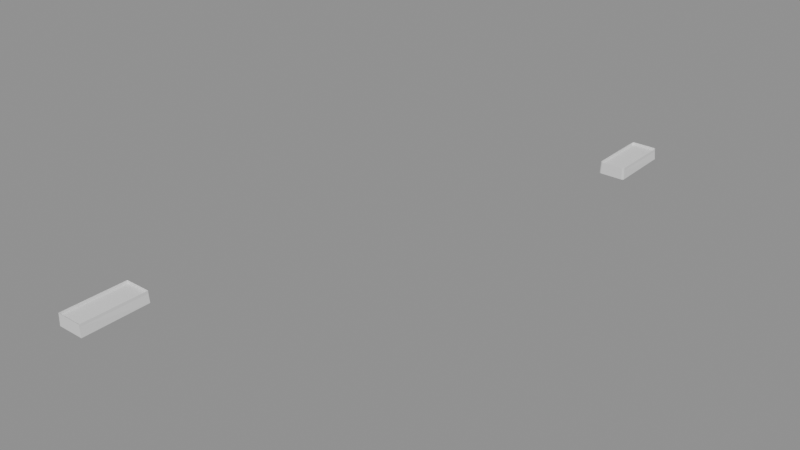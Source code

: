 # Source: Tray.blend  (saved by Blender 5.2.42; exported with 4.5.12 LTS)
import bpy
from mathutils import Matrix  # noqa: F401  (used for matrix-valued properties, if any)

bpy.ops.wm.read_factory_settings(use_empty=True)
scene = bpy.context.scene
scene.name = 'Scene'

# ---- node groups
ng_geometry_nodes = bpy.data.node_groups.new('Geometry Nodes', 'GeometryNodeTree')
_s = ng_geometry_nodes.interface.new_socket(name='Geometry', in_out='OUTPUT', socket_type='NodeSocketGeometry')
_s = ng_geometry_nodes.interface.new_socket(name='Geometry', in_out='INPUT', socket_type='NodeSocketGeometry')
ng_geometry_nodes.is_modifier = True
_N = ng_geometry_nodes.nodes; _L = ng_geometry_nodes.links
n0 = _N.new('NodeGroupInput'); n0.name = 'Group Input'; n0.location = (-300, 176)
n1 = _N.new('NodeGroupOutput'); n1.name = 'Group Output'; n1.location = (200, 0)
n2 = _N.new('NodeUndefined'); n2.name = 'Mesh Bevel'; n2.location = (-80, 100)
n2.inputs[7].default_value = 0.1
n2.inputs[8].default_value = False
n2.inputs[9].default_value = 0.0
n2.inputs[10].default_value = 2
n2.inputs[11].default_value = 0.5
n3 = _N.new('ShaderNodeValue'); n3.name = 'Value'; n3.location = (-269, 8)
n3.outputs[0].default_value = 0.01
n4 = _N.new('GeometryNodeInputNamedAttribute'); n4.name = 'Named Attribute'; n4.location = (-467, 86)
n4.inputs[0].default_value = 'bevel_weight_edge'
_L.new(n2.outputs[0], n1.inputs[0])
_L.new(n0.outputs[0], n2.inputs[0])
_L.new(n4.outputs[0], n2.inputs[1])
_L.new(n3.outputs[0], n2.inputs[3])
_L.new(n3.outputs[0], n2.inputs[4])
_L.new(n3.outputs[0], n2.inputs[5])
_L.new(n3.outputs[0], n2.inputs[6])
n1.is_active_output = True

# ---- meshes
me_tray = bpy.data.meshes.new('Tray')
me_tray.from_pydata([(0.07062, 0.1761, 0.03107), (0.07062, 0.1761, 0.01514), (0.0733, -0.2054, -0.03945), (0.07062, -0.2054, 0.01514), (0.07599, 0.1761, -0.0334), (-0.08121, -0.2054, 0.01514), (-0.08389, -0.2054, -0.03945), (-0.08121, 0.1761, 0.01514), (-0.08389, 0.1761, -0.03945), (0.06084, 0.1761, -0.0331), (-0.08121, 0.1761, 0.03107), (-0.08121, -0.2054, 0.03107), (0.07062, -0.2054, 0.03107)], [], [(1, 4, 9), (7, 1, 9, 8), (3, 5, 6, 2), (1, 7, 10, 0), (12, 3, 1, 0), (10, 7, 5, 11), (3, 5, 7, 1), (3, 2, 4, 1), (11, 5, 3, 12), (7, 8, 6, 5)])
_uv = me_tray.uv_layers.new(name='UVMap')
_uv.uv.foreach_set('vector', [0.08677, 0.5027, 0.1307, 0.4979, 0.1301, 0.513, 0.07592, 0.6375, 0.08677, 0.5027, 0.1301, 0.513, 0.1247, 0.6459, 0.04243, 0.1607, 0.01375, 0.02673, 0.06143, 0.01375, 0.09144, 0.1536, 0.1727, 0.4971, 0.1731, 0.6345, 0.1587, 0.6347, 0.1582, 0.497, 0.1596, 0.1514, 0.174, 0.1515, 0.1727, 0.4971, 0.1582, 0.497, 0.1587, 0.6347, 0.1731, 0.6345, 0.1762, 0.9801, 0.1618, 0.9803, 0.3413, 0.3594, 0.2038, 0.3594, 0.2038, 0.01375, 0.3413, 0.01375, 0.04243, 0.1607, 0.09144, 0.1536, 0.1307, 0.4979, 0.08677, 0.5027, 0.1619, 0.01375, 0.1763, 0.01404, 0.174, 0.1515, 0.1596, 0.1514, 0.07592, 0.6375, 0.1247, 0.6459, 0.0624, 0.9863, 0.01375, 0.9772])
me_tray.update()
me_tray_001 = bpy.data.meshes.new('Tray.001')
me_tray_001.from_pydata([(0.07062, 0.1761, 0.03107), (0.07062, 0.1761, 0.01514), (0.0733, -0.2054, -0.03945), (0.07062, -0.2054, 0.01514), (0.07599, 0.1761, -0.0334), (-0.08121, -0.2054, 0.01514), (-0.08389, -0.2054, -0.03945), (-0.08121, 0.1761, 0.01514), (-0.08389, 0.1761, -0.03945), (0.06084, 0.1761, -0.0331), (-0.08121, 0.1761, 0.03107), (-0.08121, -0.2054, 0.03107), (0.07062, -0.2054, 0.03107)], [], [(1, 4, 9), (7, 1, 9, 8), (3, 5, 6, 2), (1, 7, 10, 0), (12, 3, 1, 0), (10, 7, 5, 11), (3, 5, 7, 1), (3, 2, 4, 1), (11, 5, 3, 12), (7, 8, 6, 5)])
_uv = me_tray_001.uv_layers.new(name='UVMap')
_uv.uv.foreach_set('vector', [0.08677, 0.5027, 0.1307, 0.4979, 0.1301, 0.513, 0.07592, 0.6375, 0.08677, 0.5027, 0.1301, 0.513, 0.1247, 0.6459, 0.04243, 0.1607, 0.01375, 0.02673, 0.06143, 0.01375, 0.09144, 0.1536, 0.1727, 0.4971, 0.1731, 0.6345, 0.1587, 0.6347, 0.1582, 0.497, 0.1596, 0.1514, 0.174, 0.1515, 0.1727, 0.4971, 0.1582, 0.497, 0.1587, 0.6347, 0.1731, 0.6345, 0.1762, 0.9801, 0.1618, 0.9803, 0.3413, 0.3594, 0.2038, 0.3594, 0.2038, 0.01375, 0.3413, 0.01375, 0.04243, 0.1607, 0.09144, 0.1536, 0.1307, 0.4979, 0.08677, 0.5027, 0.1619, 0.01375, 0.1763, 0.01404, 0.174, 0.1515, 0.1596, 0.1514, 0.07592, 0.6375, 0.1247, 0.6459, 0.0624, 0.9863, 0.01375, 0.9772])
me_tray_001.update()
me_tray_002 = bpy.data.meshes.new('Tray.002')
me_tray_002.from_pydata([(0.06084, 0.1761, -0.0331), (0.07062, 0.1661, 0.03107), (0.06062, 0.1761, 0.03107), (0.06769, 0.1732, 0.03107), (0.06062, 0.1761, 0.01459), (0.07062, 0.1661, 0.01514), (0.06769, 0.1732, 0.01498), (0.07337, -0.1954, -0.03929), (0.06329, -0.2054, -0.03945), (0.07039, -0.2025, -0.0394), (0.07066, -0.1954, 0.01514), (0.06062, -0.2054, 0.0149), (0.0677, -0.2025, 0.01507), (0.0659, 0.1761, -0.0332), (0.07592, 0.1661, -0.03356), (0.07301, 0.1732, -0.03339), (-0.07121, -0.2054, 0.0149), (-0.08121, -0.1954, 0.01514), (-0.07828, -0.2025, 0.01507), (-0.07388, -0.2054, -0.03945), (-0.08389, -0.1954, -0.03945), (-0.08096, -0.2025, -0.03945), (-0.08121, 0.1661, 0.01514), (-0.07121, 0.1761, 0.0149), (-0.07828, 0.1732, 0.01507), (-0.08389, 0.1661, -0.03945), (-0.07386, 0.1761, -0.03901), (-0.08095, 0.1732, -0.03932), (-0.07121, 0.1761, 0.03107), (-0.08121, 0.1661, 0.03107), (-0.07828, 0.1732, 0.03107), (-0.08121, -0.1954, 0.03107), (-0.07121, -0.2054, 0.03107), (-0.07828, -0.2025, 0.03107), (0.06062, -0.2054, 0.03107), (0.07062, -0.1954, 0.03107), (0.06769, -0.2025, 0.03107)], [], [(17, 20, 21, 18), (18, 21, 19, 16), (23, 26, 27, 24), (24, 27, 25, 22), (5, 14, 15, 6), (6, 15, 13, 4), (1, 5, 6, 3), (3, 6, 4, 2), (11, 8, 9, 12), (12, 9, 7, 10), (28, 23, 24, 30), (30, 24, 22, 29), (16, 32, 33, 18), (18, 33, 31, 17), (10, 35, 36, 12), (12, 36, 34, 11), (4, 23, 28, 2), (35, 10, 5, 1), (4, 13, 0), (23, 4, 0, 26), (10, 12, 11, 16, 18, 17, 22, 24, 23, 4, 6, 5), (10, 7, 14, 5), (11, 16, 19, 8), (32, 16, 11, 34), (29, 22, 17, 31), (22, 25, 20, 17)])
_uv = me_tray_002.uv_layers.new(name='UVMap')
_uv.uv.foreach_set('vector', [0.01538, 0.9683, 0.06403, 0.9773, 0.06227, 0.9862, 0.01375, 0.9772, 0.01375, 0.02673, 0.0613, 0.01378, 0.06334, 0.02266, 0.01586, 0.03551, 0.07685, 0.6287, 0.125, 0.6367, 0.1244, 0.6459, 0.07592, 0.6375, 0.07592, 0.6375, 0.1244, 0.6459, 0.123, 0.6548, 0.07429, 0.6464, 0.08561, 0.4937, 0.1297, 0.4889, 0.1304, 0.4979, 0.08677, 0.5027, 0.08677, 0.5027, 0.1304, 0.4979, 0.1303, 0.5079, 0.08688, 0.5123, 0.1583, 0.488, 0.1727, 0.488, 0.1727, 0.4971, 0.1582, 0.497, 0.1582, 0.497, 0.1727, 0.4971, 0.1732, 0.5061, 0.1583, 0.5061, 0.04076, 0.1518, 0.08953, 0.1447, 0.09127, 0.1537, 0.04243, 0.1607, 0.04243, 0.1607, 0.09127, 0.1537, 0.09247, 0.1627, 0.0436, 0.1697, 0.1586, 0.6256, 0.1733, 0.6255, 0.1731, 0.6345, 0.1587, 0.6347, 0.1587, 0.6347, 0.1731, 0.6345, 0.1732, 0.6436, 0.1588, 0.6437, 0.1764, 0.02309, 0.1617, 0.02281, 0.1619, 0.01375, 0.1763, 0.01404, 0.1762, 0.9801, 0.1618, 0.9803, 0.1617, 0.9712, 0.1762, 0.9711, 0.174, 0.1605, 0.1595, 0.1604, 0.1596, 0.1514, 0.174, 0.1515, 0.174, 0.1515, 0.1596, 0.1514, 0.1597, 0.1423, 0.1744, 0.1424, 0.1732, 0.5061, 0.1733, 0.6255, 0.1586, 0.6256, 0.1583, 0.5061, 0.1595, 0.1604, 0.174, 0.1605, 0.1727, 0.488, 0.1583, 0.488, 0.08688, 0.5123, 0.1303, 0.5079, 0.1301, 0.513, 0.07685, 0.6287, 0.08688, 0.5123, 0.1301, 0.513, 0.125, 0.6367, 0.3414, 0.3503, 0.3387, 0.3567, 0.3323, 0.3594, 0.2129, 0.3594, 0.2065, 0.3567, 0.2038, 0.3503, 0.2038, 0.02281, 0.2065, 0.0164, 0.2129, 0.01375, 0.3323, 0.01375, 0.3387, 0.0164, 0.3413, 0.02281, 0.0436, 0.1697, 0.09247, 0.1627, 0.1297, 0.4889, 0.08561, 0.4937, 0.04076, 0.1518, 0.01586, 0.03551, 0.06334, 0.02266, 0.08953, 0.1447, 0.1617, 0.02281, 0.1764, 0.02309, 0.1744, 0.1424, 0.1597, 0.1423, 0.1588, 0.6437, 0.1732, 0.6436, 0.1762, 0.9711, 0.1617, 0.9712, 0.07429, 0.6464, 0.123, 0.6548, 0.06403, 0.9773, 0.01538, 0.9683])
me_tray_002.update()

# ---- objects
ob_test_object = bpy.data.objects.new('test_object', me_tray)
ob_modifier_object = bpy.data.objects.new('modifier_object', me_tray_001)
ob_expected_object = bpy.data.objects.new('expected_object', me_tray_002)

# ---- transforms, parenting, visibility, modifiers, constraints
ob_test_object.location = (0.0, 0.0, 0.0)
_m = ob_test_object.modifiers.new('GeometryNodes', 'NODES')
_m.node_group = ng_geometry_nodes
ob_modifier_object.location = (-1.0, 0.0, 0.0)
_m = ob_modifier_object.modifiers.new('Bevel', 'BEVEL')
_m.width = 0.01
_m.width_pct = 0.01
_m.segments = 2
_m.limit_method = 'WEIGHT'
_m.use_clamp_overlap = False
_m.loop_slide = False
ob_expected_object.location = (0.0, 3.0, 0.0)

# ---- collection membership
scene.collection.objects.link(ob_test_object)
scene.collection.objects.link(ob_modifier_object)
scene.collection.objects.link(ob_expected_object)

# ---- scene / render settings (as saved in the file)
scene.frame_start = 1; scene.frame_end = 250; scene.frame_set(1)
scene.render.engine = 'BLENDER_EEVEE_NEXT'
scene.render.bake_bias = 0.0
scene.render.bake_samples = 0
scene.cycles.sampling_pattern = 'TABULATED_SOBOL'
scene.eevee.use_volume_custom_range = False
scene.eevee.fast_gi_thickness_far = 0.0
bpy.context.view_layer.update()

# ---- added for rendering (the .blend has no active camera and no usable light): camera, sun + grey world if the file has none
cam_auto = bpy.data.cameras.new('AutoCamera')
cam_auto.lens = 50.0
cam_auto.sensor_width = 36.0
cam_auto.clip_end = 1000.0
ob_auto_camera = bpy.data.objects.new('AutoCamera', cam_auto)
scene.collection.objects.link(ob_auto_camera)
ob_auto_camera.location = (2.80423, -2.48454, 2.64239)
ob_auto_camera.rotation_euler = (1.09748, -7.21219e-08, 0.694738)
scene.camera = ob_auto_camera
light_auto_sun = bpy.data.lights.new('AutoSun', 'SUN')
light_auto_sun.energy = 3.0
light_auto_sun.angle = 0.0523599
ob_auto_sun = bpy.data.objects.new('AutoSun', light_auto_sun)
scene.collection.objects.link(ob_auto_sun)
ob_auto_sun.rotation_euler = (0.872665, 0.174533, 0.523599)
if scene.world is None:
    world_auto = bpy.data.worlds.new('AutoWorld')
    world_auto.color = (0.3, 0.3, 0.3)
    scene.world = world_auto
bpy.context.view_layer.update()
